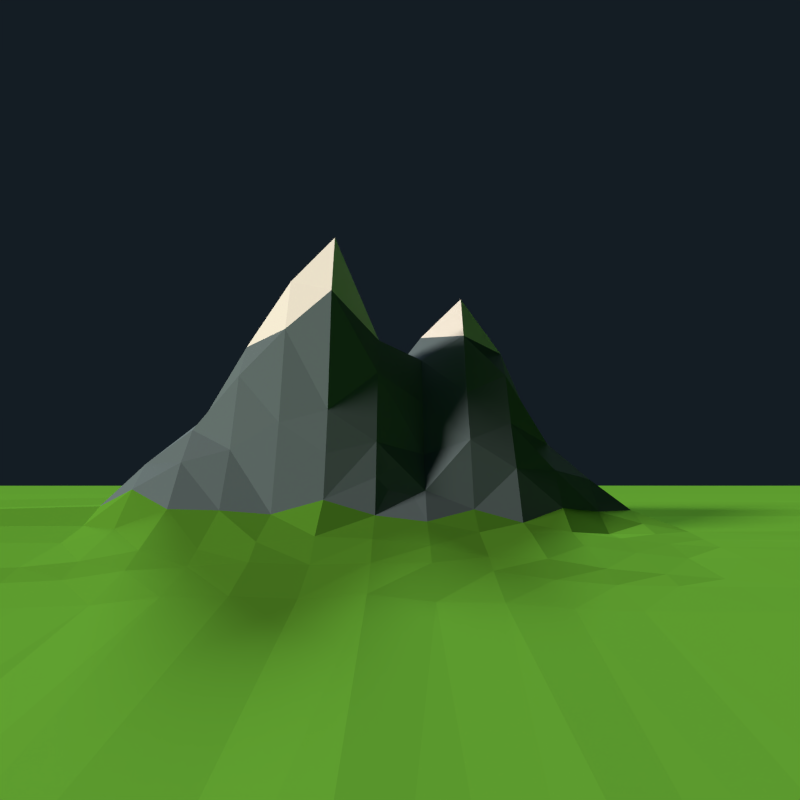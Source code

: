 # Source: HackathonLogoNight.blend  (saved by Blender 2.75.0; exported with 4.5.12 LTS)
import bpy
from mathutils import Matrix  # noqa: F401  (used for matrix-valued properties, if any)

bpy.ops.wm.read_factory_settings(use_empty=True)
scene = bpy.context.scene
scene.name = 'Scene'

# ---- collections
col_collection_1 = bpy.data.collections.new('Collection 1'); scene.collection.children.link(col_collection_1)

# ---- materials (node trees are filled in below, after node groups)
mat_diffuser = bpy.data.materials.new('Diffuser')
mat_diffuser.alpha_threshold = 0.0
mat_diffuser.use_transparent_shadow = False
mat_diffuser.diffuse_color = (0.0, 0.0, 0.0, 1.0)
mat_diffuser.roughness = 0.5
mat_diffuser.specular_intensity = 0.0
mat_ground = bpy.data.materials.new('Ground')
mat_ground.alpha_threshold = 0.0
mat_ground.use_transparent_shadow = False
mat_ground.diffuse_color = (0.114, 0.3672, 0.03367, 1.0)
mat_ground.roughness = 0.5
mat_ground.specular_intensity = 0.0
mat_mountain = bpy.data.materials.new('Mountain')
mat_mountain.alpha_threshold = 0.0
mat_mountain.use_transparent_shadow = False
mat_mountain.diffuse_color = (0.1501, 0.2119, 0.2529, 1.0)
mat_mountain.roughness = 0.5
mat_mountain.specular_intensity = 0.0
mat_ice = bpy.data.materials.new('Ice')
mat_ice.alpha_threshold = 0.0
mat_ice.use_transparent_shadow = False
mat_ice.diffuse_color = (1.0, 1.0, 1.0, 1.0)
mat_ice.roughness = 0.5
mat_ice.specular_intensity = 0.0
mat_cave = bpy.data.materials.new('Cave')
mat_cave.alpha_threshold = 0.0
mat_cave.use_transparent_shadow = False
mat_cave.diffuse_color = (0.0, 0.0, 0.0, 1.0)
mat_cave.roughness = 0.5
mat_cave.specular_intensity = 0.0

# ---- material node trees

# ---- world
world_world = bpy.data.worlds.new('World'); scene.world = world_world
world_world.color = (0.007074, 0.01202, 0.01739)
world_world.use_sun_shadow = False
world_world.sun_shadow_jitter_overblur = 0.0
world_world.cycles.sampling_method = 'MANUAL'
world_world.cycles.sample_map_resolution = 256
world_world.light_settings.ao_factor = 0.8

# ---- cameras
cam_camera_001 = bpy.data.cameras.new('Camera.001')
cam_camera_001.clip_end = 100.0
cam_camera_001.lens = 35.0
cam_camera_001.sensor_width = 32.0
cam_camera_001.sensor_height = 18.0
cam_camera_001.display_size = 2.0
cam_camera_001.dof.focus_distance = 0.0
cam_camera_001.dof.aperture_fstop = 128.0
cam_camera_001.dof.aperture_blades = 6

# ---- lights
light_sun_001 = bpy.data.lights.new('Sun.001', 'SUN')
light_sun_001.transmission_factor = 0.0
light_sun_001.angle = 0.1993
light_sun_001.energy = 3.0
light_sun_001.shadow_buffer_clip_start = 0.5
light_sun_001.shadow_soft_size = 0.1
light_sun_001.shadow_cascade_max_distance = 1000.0
light_sun_001.cycles.use_multiple_importance_sampling = False
light_sun = bpy.data.lights.new('Sun', 'SUN')
light_sun.color = (1.0, 0.8621, 0.7027)
light_sun.transmission_factor = 0.0
light_sun.angle = 0.1993
light_sun.energy = 3.0
light_sun.shadow_buffer_clip_start = 0.5
light_sun.shadow_soft_size = 0.1
light_sun.shadow_cascade_max_distance = 1000.0
light_sun.cycles.use_multiple_importance_sampling = False

# ---- meshes
me_plane_002 = bpy.data.meshes.new('Plane.002')
me_plane_002.from_pydata([(-1.0, -1.0, 0.0), (1.0, -1.0, 0.0), (-1.0, 1.0, 0.0), (1.0, 1.0, 0.0)], [], [(0, 1, 3, 2)])
me_plane_002.materials.append(mat_diffuser)
me_plane_002.use_remesh_preserve_volume = False
me_plane_002.use_remesh_preserve_attributes = False
me_plane_002.use_mirror_vertex_groups = False
me_plane_002.update()
me_plane_001 = bpy.data.meshes.new('Plane.001')
me_plane_001.from_pydata([(-3.741, -1.472, -0.01835), (3.62, -1.472, -0.01835), (-3.741, 2.908, 0.0), (3.62, 2.908, 0.0006839), (-3.741, 0.0, 0.008729), (0.0, -1.472, -0.01102), (3.62, 0.0, 0.023), (0.0, 2.908, 0.003072), (0.0, 0.0, 0.4996), (-3.741, -0.5, 0.0001001), (0.5, -1.472, -0.01541), (3.62, 0.5214, 0.01651), (-0.5, 2.908, 0.0), (-3.741, 0.5217, 0.002017), (-0.5, -1.472, -0.0182), (3.62, -0.5, 0.004837), (0.5, 2.908, 0.003251), (0.0, 0.5132, 0.08988), (0.0, -0.5, 0.1142), (-0.5, 0.0, 0.1448), (0.5, 0.0, 0.4189), (0.5, -0.5, 0.04545), (-0.5, -0.5, 0.01015), (-0.5, 0.5214, 0.0161), (0.5, 0.5086, 0.1163), (-3.741, -0.7542, -0.005784), (0.75, -1.472, -0.01784), (3.62, 1.794, 0.001536), (-0.7553, 2.908, 0.0), (-3.741, 0.25, 0.002407), (-0.25, -1.472, -0.009922), (3.62, -0.25, 0.01541), (0.25, 2.908, 0.00528), (0.0, 0.8203, 0.0483), (0.0, -0.25, 0.4069), (-0.7552, 0.0, 0.003383), (0.25, 0.0, 0.6366), (-3.741, -0.25, 0.002928), (0.25, -1.472, -0.01502), (3.62, 0.25, 0.02346), (-0.25, 2.908, 0.0003622), (-3.741, 1.794, 0.0), (-0.7553, -1.472, -0.01793), (3.62, -0.7542, -0.007671), (0.75, 2.908, 0.0002241), (0.0, 0.25, 0.234), (0.0, -0.7542, -0.005117), (-0.25, 0.0, 0.4547), (0.75, 0.0, 0.1779), (0.5, -0.25, 0.1606), (0.5, -0.7541, 0.00358), (0.25, -0.5, 0.04775), (0.75, -0.5, 0.02196), (-0.5, -0.25, 0.05779), (-0.5, -0.7541, 0.001022), (-0.7553, -0.5, 0.00195), (-0.25, -0.5, 0.09476), (-0.5, 0.8418, 0.004426), (-0.5, 0.25, 0.01958), (-0.7553, 0.5217, 0.005878), (-0.25, 0.5171, 0.06226), (0.5, 0.8269, 0.04092), (0.5, 0.25, 0.4472), (0.25, 0.5047, 0.141), (0.75, 0.5156, 0.07289), (0.75, 0.25, 0.2097), (0.25, 0.25, 0.6785), (0.25, 0.8253, 0.04488), (-0.25, 0.25, 0.1968), (-0.7553, 0.25, 0.004987), (-0.7553, 0.8419, 0.00206), (-0.25, -0.7542, 0.006613), (-0.7552, -0.7541, 0.0003341), (-0.7553, -0.25, 0.000162), (0.75, -0.7542, -0.005913), (0.25, -0.7537, 0.0128), (0.25, -0.25, 0.1448), (0.75, -0.25, 0.142), (-0.25, -0.25, 0.3396), (-0.25, 0.839, 0.01701), (0.75, 0.8392, 0.01628), (-3.741, -1.112, -0.01816), (0.875, -1.472, -0.01835), (3.62, 2.518, 0.001416), (-1.365, 2.908, 0.0), (-3.741, 0.125, 0.003503), (-0.125, -1.472, -0.008563), (3.62, -0.125, 0.02688), (0.125, 2.908, 0.01079), (0.0, 1.035, 0.01708), (0.0, -0.125, 0.5755), (-1.365, 0.0, 0.008464), (0.125, 0.0, 0.4113), (-3.741, -0.375, 0.006574), (0.375, -1.472, -0.01119), (3.62, 0.375, 0.02668), (-0.375, 2.908, 0.0006896), (-3.741, 1.031, 3.252e-05), (-0.625, -1.472, -0.01463), (3.62, -0.625, 0.003308), (0.625, 2.908, 0.005237), (0.0, 0.375, 0.1501), (0.0, -0.625, 0.03883), (-0.375, 0.0, 0.2495), (0.625, 0.0, 0.27), (0.5, -0.125, 0.2837), (0.5, -0.625, 0.02431), (0.125, -0.5, 0.0762), (0.625, -0.5, 0.02469), (-0.5, -0.125, 0.121), (-0.5, -0.625, 0.006242), (-1.365, -0.5, 0.001611), (-0.375, -0.5, 0.03404), (-0.5, 1.038, 0.0003085), (-0.5, 0.375, 0.02761), (-1.365, 0.5217, 0.001803), (-0.375, 0.5204, 0.03277), (0.5, 1.03, 0.0249), (0.5, 0.375, 0.255), (0.125, 0.512, 0.1047), (0.625, 0.5084, 0.1192), (-3.741, -0.625, 0.002087), (0.625, -1.472, -0.01757), (3.62, 1.03, 0.01171), (-0.625, 2.908, 0.0), (-3.741, 0.375, 0.00416), (-0.375, -1.472, -0.01088), (3.62, -0.375, 0.006982), (0.375, 2.908, 0.01004), (0.0, 0.7308, 0.0681), (0.0, -0.375, 0.2216), (-0.625, 0.0, 0.05282), (0.375, 0.0, 0.5566), (-3.741, -0.125, 0.00257), (0.125, -1.472, -0.01494), (3.62, 0.125, 0.03489), (-0.125, 2.908, 0.004511), (-3.741, 2.518, 0.0), (-1.365, -1.472, -0.01835), (3.62, -1.112, -0.01819), (0.875, 2.908, 0.004234), (0.0, 0.125, 0.3732), (0.0, -1.112, -0.009456), (-0.125, 0.0, 0.5738), (0.875, 0.0, 0.06871), (0.5, -0.375, 0.09978), (0.5, -1.111, -0.01076), (0.375, -0.5, 0.04872), (0.875, -0.5, 0.01161), (-0.5, -0.375, 0.02168), (-0.5, -1.111, -0.01075), (-0.625, -0.5, 0.005466), (-0.125, -0.5, 0.1362), (-0.5, 0.7548, 0.01163), (-0.5, 0.125, 0.06433), (-0.625, 0.5217, 0.003578), (-0.125, 0.5174, 0.06477), (0.5, 0.7357, 0.06136), (0.5, 0.125, 0.5319), (0.375, 0.5115, 0.107), (0.875, 0.5201, 0.03992), (0.75, 0.375, 0.1531), (0.75, 0.125, 0.1997), (0.625, 0.25, 0.3007), (0.875, 0.25, 0.09465), (0.25, 0.375, 0.3566), (0.25, 0.125, 0.843), (0.125, 0.25, 0.4559), (0.375, 0.25, 0.5739), (0.25, 1.033, 0.02232), (0.25, 0.7176, 0.08616), (0.125, 0.8267, 0.04869), (0.375, 0.8251, 0.04987), (-0.25, 0.375, 0.06758), (-0.25, 0.125, 0.3152), (-0.375, 0.25, 0.08995), (-0.125, 0.25, 0.2751), (-0.7553, 0.375, 0.005114), (-0.7553, 0.125, 0.007253), (-1.365, 0.25, 0.002024), (-0.625, 0.25, 0.01971), (-0.7553, 1.038, 0.0), (-0.7553, 0.7556, 0.00373), (-1.365, 1.794, 3.828e-05), (-0.625, 0.8419, 0.003305), (-0.25, -0.625, 0.02056), (-0.25, -1.111, -0.01475), (-0.375, -0.7542, -0.0001941), (-0.125, -0.7541, -0.006626), (-0.7553, -0.625, 0.004648), (-0.7553, -1.112, -0.01525), (-1.365, -0.7542, -0.006615), (-0.625, -0.7542, -0.004129), (-0.7553, -0.125, 0.001472), (-0.7553, -0.375, 0.006413), (-1.365, -0.25, 0.002616), (-0.625, -0.25, 0.01381), (0.75, -0.625, 0.005756), (0.75, -1.112, -0.01797), (0.625, -0.754, 0.00341), (0.875, -0.7542, -0.00442), (0.25, -0.625, 0.02656), (0.25, -1.111, -0.005958), (0.125, -0.7542, 0.001986), (0.375, -0.7542, 0.003288), (0.25, -0.125, 0.3119), (0.25, -0.375, 0.09), (0.125, -0.25, 0.2085), (0.375, -0.25, 0.1442), (0.75, -0.125, 0.1651), (0.75, -0.375, 0.05609), (0.625, -0.25, 0.1733), (0.875, -0.25, 0.05452), (-0.25, -0.125, 0.5251), (-0.25, -0.375, 0.1657), (-0.375, -0.25, 0.1404), (-0.125, -0.25, 0.5175), (-0.25, 1.037, 0.005468), (-0.25, 0.745, 0.04279), (-0.375, 0.8416, 0.006902), (-0.125, 0.8326, 0.03423), (0.75, 1.037, 0.007093), (0.75, 0.7475, 0.03729), (0.625, 0.8329, 0.03441), (0.875, 0.8415, 0.01058), (0.875, 0.7528, 0.02599), (0.625, 0.7384, 0.05929), (0.625, 1.037, 0.01168), (-0.125, 0.7449, 0.04702), (-0.375, 0.7526, 0.02326), (-0.375, 1.038, 0.0006387), (-0.125, -0.375, 0.2598), (-0.375, -0.375, 0.06013), (-0.375, -0.125, 0.2369), (0.875, -0.375, 0.02437), (0.625, -0.375, 0.08653), (0.625, -0.125, 0.2384), (0.375, -0.375, 0.07147), (0.125, -0.375, 0.1168), (0.125, -0.125, 0.2949), (0.375, -1.111, -0.01493), (0.125, -1.112, -0.01579), (0.125, -0.625, 0.02934), (0.875, -1.112, -0.01812), (0.625, -1.111, -0.01272), (0.625, -0.625, 0.01362), (-0.625, -0.375, 0.0007304), (-1.365, -0.375, 0.007568), (-1.364, -0.125, 0.007905), (-0.625, -1.112, -0.01543), (-1.365, -1.112, -0.01819), (-1.365, -0.625, 0.003362), (-0.125, -1.111, -0.005111), (-0.375, -1.112, -0.01227), (-0.375, -0.625, 0.007126), (-0.625, 0.7556, 0.001685), (-1.365, 1.03, 0.001335), (-1.365, 2.518, 0.0), (-0.625, 0.125, 0.02985), (-1.364, 0.125, 0.009294), (-1.365, 0.375, 0.006834), (-0.125, 0.125, 0.4025), (-0.375, 0.125, 0.1828), (-0.375, 0.375, 0.04366), (0.375, 0.7298, 0.07635), (0.125, 0.7259, 0.08212), (0.125, 1.031, 0.03088), (0.375, 0.125, 0.7181), (0.125, 0.125, 0.5513), (0.125, 0.375, 0.2749), (0.875, 0.125, 0.08507), (0.625, 0.125, 0.3243), (0.625, 0.375, 0.2223), (0.875, 0.375, 0.05945), (0.375, 0.375, 0.3245), (0.375, 1.033, 0.02754), (-0.125, 0.375, 0.102), (-0.625, 0.375, 0.01337), (-0.625, 1.038, 0.0002438), (-0.125, -0.625, 0.05427), (-0.625, -0.625, 0.001416), (-0.625, -0.125, 0.04323), (0.875, -0.625, 0.007679), (0.375, -0.625, 0.02107), (0.375, -0.125, 0.3324), (0.875, -0.125, 0.07894), (-0.125, -0.125, 0.6965), (-0.125, 1.036, 0.01593), (0.875, 1.038, 0.005112), (0.25, 0.4375, 0.2488), (-0.1719, 0.2734, 0.2133), (-0.125, 0.3125, 0.1885), (0.125, 0.4375, 0.1898), (0.0625, 0.375, 0.2125), (0.03125, 0.4062, 0.1388), (0.09375, 0.4375, 0.1586), (0.09427, 0.4062, 0.2012), (0.04688, 0.375, 0.1969), (-0.1367, 0.2988, 0.2001)], [], [(83, 3, 140), (287, 89, 7), (90, 8, 143), (285, 87, 6), (284, 105, 20), (283, 106, 21), (282, 99, 15), (109, 19, 131), (110, 22, 151), (279, 102, 18), (113, 12, 124), (277, 114, 23), (117, 16, 128), (118, 24, 159), (95, 11, 160), (161, 64, 120), (271, 162, 65), (270, 135, 39), (269, 165, 289), (268, 166, 66), (158, 62, 168), (266, 169, 32), (265, 170, 67), (157, 61, 172), (263, 173, 60), (262, 174, 68), (141, 45, 176), (177, 59, 115), (178, 69, 179), (258, 154, 58), (181, 28, 84), (182, 70, 183), (255, 153, 57), (185, 56, 112), (186, 71, 187), (142, 46, 188), (189, 55, 111), (190, 72, 191), (150, 54, 192), (193, 35, 91), (194, 73, 195), (149, 53, 196), (245, 197, 52), (244, 198, 74), (139, 43, 200), (242, 201, 51), (202, 75, 203), (240, 146, 50), (205, 36, 92), (238, 206, 76), (145, 49, 208), (236, 209, 48), (235, 210, 77), (234, 127, 31), (233, 213, 47), (214, 78, 215), (231, 130, 34), (230, 217, 40), (229, 218, 79), (228, 129, 33), (221, 44, 100), (222, 80, 223), (123, 27, 224), (225, 224, 80), (160, 225, 222), (11, 123, 225), (226, 223, 61), (120, 226, 157), (64, 222, 226), (227, 100, 16), (223, 227, 117), (80, 221, 227), (218, 228, 220), (60, 156, 228), (156, 17, 129), (153, 229, 219), (23, 116, 229), (116, 60, 218), (230, 96, 12), (57, 219, 230), (219, 79, 217), (231, 216, 78), (152, 231, 214), (152, 18, 130), (232, 215, 53), (112, 232, 149), (56, 214, 232), (233, 103, 19), (215, 233, 109), (78, 213, 233), (210, 234, 212), (52, 148, 234), (148, 15, 127), (235, 211, 49), (21, 108, 235), (108, 52, 210), (105, 236, 104), (49, 211, 236), (211, 77, 209), (237, 208, 76), (51, 147, 237), (21, 145, 237), (130, 238, 207), (18, 107, 238), (107, 51, 206), (90, 239, 92), (34, 207, 239), (207, 76, 205), (202, 240, 204), (94, 240, 202), (10, 146, 240), (241, 203, 46), (134, 241, 142), (38, 202, 241), (102, 242, 107), (46, 203, 242), (75, 201, 242), (243, 200, 74), (82, 243, 198), (1, 139, 243), (146, 244, 199), (122, 244, 146), (26, 198, 244), (106, 245, 108), (50, 199, 245), (199, 74, 197), (246, 196, 73), (151, 246, 194), (22, 149, 246), (247, 195, 37), (111, 247, 93), (55, 194, 247), (248, 91, 4), (195, 248, 133), (73, 193, 248), (249, 192, 72), (98, 249, 190), (14, 150, 249), (250, 191, 25), (138, 250, 81), (42, 190, 250), (251, 111, 9), (191, 251, 121), (72, 189, 251), (252, 188, 71), (86, 252, 186), (5, 142, 252), (253, 187, 54), (126, 253, 150), (30, 186, 253), (254, 112, 22), (187, 254, 110), (71, 185, 254), (255, 184, 70), (59, 155, 255), (155, 23, 153), (256, 183, 41), (115, 256, 97), (59, 182, 256), (257, 84, 2), (183, 257, 137), (70, 181, 257), (178, 258, 180), (131, 258, 178), (131, 19, 154), (259, 179, 29), (91, 259, 85), (35, 178, 259), (260, 115, 13), (179, 260, 125), (69, 177, 260), (174, 261, 176), (47, 143, 261), (8, 141, 261), (154, 262, 175), (19, 103, 262), (103, 47, 174), (114, 263, 116), (58, 175, 263), (175, 68, 173), (264, 172, 67), (159, 264, 170), (24, 157, 264), (129, 265, 171), (17, 119, 265), (119, 63, 170), (89, 266, 88), (33, 171, 266), (171, 67, 169), (267, 168, 66), (36, 132, 267), (132, 20, 158), (141, 268, 167), (8, 92, 268), (36, 166, 268), (295, 119, 294), (45, 167, 269), (167, 66, 165), (162, 270, 164), (48, 144, 270), (144, 6, 135), (271, 163, 62), (20, 104, 271), (104, 48, 162), (272, 120, 24), (163, 272, 118), (65, 161, 272), (273, 160, 64), (164, 273, 161), (39, 95, 273), (17, 101, 294), (62, 118, 274), (275, 128, 32), (172, 275, 169), (61, 117, 275), (173, 276, 156), (298, 290, 176), (176, 45, 101), (177, 277, 155), (69, 180, 277), (180, 58, 114), (278, 124, 28), (184, 278, 181), (57, 113, 278), (279, 152, 56), (188, 279, 185), (188, 46, 102), (280, 151, 55), (192, 280, 189), (54, 110, 280), (281, 131, 35), (196, 281, 193), (53, 109, 281), (197, 282, 148), (74, 200, 282), (43, 99, 282), (201, 283, 147), (75, 204, 283), (204, 50, 106), (205, 284, 132), (208, 284, 205), (208, 49, 105), (209, 285, 144), (77, 212, 285), (212, 31, 87), (213, 286, 143), (216, 286, 213), (216, 34, 90), (217, 287, 136), (79, 220, 287), (220, 33, 89), (288, 140, 44), (224, 288, 221), (27, 83, 288), (288, 83, 140), (136, 287, 7), (286, 90, 143), (144, 285, 6), (132, 284, 20), (147, 283, 21), (148, 282, 15), (281, 109, 131), (280, 110, 151), (152, 279, 18), (278, 113, 124), (155, 277, 23), (156, 276, 17), (275, 117, 128), (274, 118, 159), (273, 95, 160), (272, 161, 120), (163, 271, 65), (164, 270, 39), (292, 269, 63), (167, 268, 66), (267, 158, 168), (88, 266, 32), (171, 265, 67), (264, 157, 172), (116, 263, 60), (175, 262, 68), (261, 141, 176), (260, 177, 115), (259, 178, 179), (180, 258, 58), (257, 181, 84), (256, 182, 183), (184, 255, 57), (254, 185, 112), (253, 186, 187), (252, 142, 188), (251, 189, 111), (250, 190, 191), (249, 150, 192), (248, 193, 91), (247, 194, 195), (246, 149, 196), (108, 245, 52), (199, 244, 74), (243, 139, 200), (107, 242, 51), (241, 202, 203), (204, 240, 50), (239, 205, 92), (207, 238, 76), (237, 145, 208), (104, 236, 48), (211, 235, 77), (212, 234, 31), (103, 233, 47), (232, 214, 215), (216, 231, 34), (96, 230, 40), (219, 229, 79), (220, 228, 33), (227, 221, 100), (226, 222, 223), (225, 123, 224), (222, 225, 80), (64, 160, 222), (160, 11, 225), (157, 226, 61), (24, 120, 157), (120, 64, 226), (117, 227, 16), (61, 223, 117), (223, 80, 227), (79, 218, 220), (218, 60, 228), (228, 156, 129), (57, 153, 219), (153, 23, 229), (229, 116, 218), (113, 230, 12), (113, 57, 230), (230, 219, 217), (214, 231, 78), (56, 152, 214), (231, 152, 130), (149, 232, 53), (22, 112, 149), (112, 56, 232), (109, 233, 19), (53, 215, 109), (215, 78, 233), (77, 210, 212), (210, 52, 234), (234, 148, 127), (145, 235, 49), (145, 21, 235), (235, 108, 210), (20, 105, 104), (105, 49, 236), (236, 211, 209), (206, 237, 76), (206, 51, 237), (147, 21, 237), (34, 130, 207), (130, 18, 238), (238, 107, 206), (8, 90, 92), (90, 34, 239), (239, 207, 205), (75, 202, 204), (38, 94, 202), (94, 10, 240), (142, 241, 46), (5, 134, 142), (134, 38, 241), (18, 102, 107), (102, 46, 242), (203, 75, 242), (198, 243, 74), (26, 82, 198), (82, 1, 243), (50, 146, 199), (10, 122, 146), (122, 26, 244), (21, 106, 108), (106, 50, 245), (245, 199, 197), (194, 246, 73), (55, 151, 194), (151, 22, 246), (93, 247, 37), (9, 111, 93), (111, 55, 247), (133, 248, 4), (37, 195, 133), (195, 73, 248), (190, 249, 72), (42, 98, 190), (98, 14, 249), (81, 250, 25), (0, 138, 81), (138, 42, 250), (121, 251, 9), (25, 191, 121), (191, 72, 251), (186, 252, 71), (30, 86, 186), (86, 5, 252), (150, 253, 54), (14, 126, 150), (126, 30, 253), (110, 254, 22), (54, 187, 110), (187, 71, 254), (182, 255, 70), (182, 59, 255), (255, 155, 153), (97, 256, 41), (13, 115, 97), (115, 59, 256), (137, 257, 2), (41, 183, 137), (183, 70, 257), (69, 178, 180), (35, 131, 178), (258, 131, 154), (85, 259, 29), (4, 91, 85), (91, 35, 259), (125, 260, 13), (29, 179, 125), (179, 69, 260), (291, 276, 290), (174, 47, 261), (143, 8, 261), (58, 154, 175), (154, 19, 262), (262, 103, 174), (23, 114, 116), (114, 58, 263), (263, 175, 173), (170, 264, 67), (63, 159, 170), (159, 24, 264), (33, 129, 171), (129, 17, 265), (265, 119, 170), (7, 89, 88), (89, 33, 266), (266, 171, 169), (166, 267, 66), (166, 36, 267), (267, 132, 158), (45, 141, 167), (141, 8, 268), (92, 36, 268), (269, 167, 165), (65, 162, 164), (162, 48, 270), (270, 144, 135), (158, 271, 62), (158, 20, 271), (271, 104, 162), (118, 272, 24), (62, 163, 118), (163, 65, 272), (161, 273, 64), (65, 164, 161), (164, 39, 273), (66, 168, 165), (168, 62, 274), (169, 275, 32), (67, 172, 169), (172, 61, 275), (60, 173, 156), (59, 177, 155), (177, 69, 277), (277, 180, 114), (181, 278, 28), (70, 184, 181), (184, 57, 278), (185, 279, 56), (71, 188, 185), (279, 188, 102), (189, 280, 55), (72, 192, 189), (192, 54, 280), (193, 281, 35), (73, 196, 193), (196, 53, 281), (52, 197, 148), (197, 74, 282), (200, 43, 282), (51, 201, 147), (201, 75, 283), (283, 204, 106), (36, 205, 132), (76, 208, 205), (284, 208, 105), (48, 209, 144), (209, 77, 285), (285, 212, 87), (47, 213, 143), (78, 216, 213), (286, 216, 90), (40, 217, 136), (217, 79, 287), (287, 220, 89), (221, 288, 44), (80, 224, 221), (224, 27, 288), (289, 165, 274), (297, 45, 293), (119, 295, 292), (168, 274, 165), (68, 176, 290), (17, 276, 101), (63, 289, 274), (68, 174, 176), (269, 292, 296), (294, 101, 297), (101, 276, 291), (101, 291, 176), (276, 68, 290), (274, 159, 63), (173, 68, 276), (295, 294, 297), (291, 298, 176), (298, 291, 290), (63, 269, 289), (119, 17, 294), (119, 292, 63), (45, 297, 101), (45, 269, 293), (293, 269, 296), (293, 292, 295), (295, 297, 293)])
me_plane_001.polygons.foreach_set('material_index', [0, 0, 1, 0, 1, 0, 0, 1, 0, 1, 0, 0, 0, 1, 0, 0, 1, 0, 1, 2, 1, 0, 0, 0, 0, 1, 1, 0, 0, 0, 0, 0, 0, 1, 0, 0, 0, 0, 0, 0, 0, 0, 0, 0, 0, 0, 0, 0, 1, 1, 1, 1, 1, 0, 1, 1, 1, 0, 0, 0, 0, 0, 0, 0, 0, 0, 0, 0, 0, 0, 0, 0, 0, 0, 0, 0, 0, 0, 0, 0, 0, 1, 1, 1, 1, 1, 1, 1, 1, 1, 0, 0, 0, 1, 0, 0, 1, 1, 1, 1, 0, 0, 1, 1, 0, 1, 1, 1, 0, 0, 0, 0, 0, 0, 0, 0, 0, 0, 0, 0, 0, 0, 0, 0, 0, 0, 0, 0, 0, 0, 0, 0, 0, 0, 0, 0, 0, 0, 0, 0, 0, 0, 0, 0, 0, 0, 0, 0, 0, 0, 0, 0, 0, 0, 0, 0, 0, 0, 0, 0, 0, 0, 0, 0, 1, 0, 0, 0, 0, 0, 0, 1, 1, 1, 1, 1, 1, 0, 0, 1, 0, 0, 0, 0, 0, 0, 0, 0, 0, 2, 2, 1, 1, 1, 2, 1, 1, 1, 1, 1, 0, 1, 1, 1, 1, 1, 1, 0, 0, 0, 1, 1, 0, 0, 0, 0, 1, 1, 0, 0, 0, 0, 0, 0, 1, 0, 0, 0, 0, 0, 0, 0, 1, 0, 0, 0, 0, 0, 0, 1, 1, 1, 1, 1, 0, 2, 2, 1, 0, 0, 0, 0, 0, 0, 0, 0, 2, 0, 1, 0, 0, 1, 0, 1, 0, 0, 0, 0, 1, 0, 1, 1, 0, 1, 1, 2, 0, 0, 0, 0, 1, 1, 0, 0, 0, 0, 0, 0, 0, 0, 0, 0, 0, 0, 0, 0, 0, 0, 0, 0, 0, 0, 0, 1, 1, 1, 1, 1, 0, 1, 1, 1, 0, 0, 0, 0, 0, 0, 0, 0, 0, 0, 0, 0, 0, 0, 0, 0, 0, 0, 0, 0, 0, 0, 0, 0, 1, 1, 1, 1, 0, 1, 1, 1, 1, 1, 0, 0, 1, 0, 0, 1, 1, 1, 1, 0, 0, 1, 1, 1, 1, 1, 1, 0, 0, 0, 0, 0, 0, 1, 0, 0, 0, 0, 0, 0, 0, 0, 0, 0, 0, 0, 0, 0, 0, 0, 0, 0, 0, 0, 0, 0, 0, 0, 0, 0, 0, 0, 0, 0, 0, 0, 0, 0, 0, 0, 0, 0, 0, 0, 0, 0, 0, 0, 0, 0, 0, 0, 0, 0, 0, 0, 0, 0, 0, 0, 1, 1, 1, 0, 1, 1, 0, 0, 0, 0, 0, 0, 0, 0, 0, 0, 0, 0, 2, 2, 2, 1, 1, 1, 1, 1, 1, 0, 1, 1, 1, 1, 1, 1, 0, 1, 0, 1, 1, 0, 0, 0, 0, 0, 0, 0, 0, 0, 0, 1, 0, 0, 0, 0, 0, 0, 0, 0, 0, 0, 0, 0, 0, 0, 1, 1, 1, 1, 1, 0, 1, 1, 2, 0, 0, 0, 0, 0, 0, 1, 1, 1, 1, 1, 1, 1, 1, 1, 1, 1, 1, 1, 1, 1, 1, 1, 1, 1, 1, 1, 1, 1, 1, 1, 1])
me_plane_001.materials.append(mat_ground)
me_plane_001.materials.append(mat_mountain)
me_plane_001.materials.append(mat_ice)
me_plane_001.materials.append(mat_cave)
me_plane_001.use_remesh_preserve_volume = False
me_plane_001.use_remesh_preserve_attributes = False
me_plane_001.use_mirror_vertex_groups = False
me_plane_001.update()

# ---- objects
ob_sun_001 = bpy.data.objects.new('Sun.001', light_sun_001)
ob_plane = bpy.data.objects.new('Plane', me_plane_002)
ob_camera = bpy.data.objects.new('Camera', cam_camera_001)
ob_sun = bpy.data.objects.new('Sun', light_sun)
ob_world = bpy.data.objects.new('World', me_plane_001)

# ---- transforms, parenting, visibility, modifiers, constraints
ob_sun_001.location = (0.9443, -8.342, 4.328)
ob_sun_001.rotation_euler = (0.0, -1.047, 1.571)
ob_sun_001.lineart.crease_threshold = 0.0
ob_plane.location = (-15.66, 4.724, 11.53)
ob_plane.rotation_euler = (0.0, 1.571, 0.0)
ob_plane.scale = (16.13, 16.13, 16.13)
ob_plane.lineart.crease_threshold = 0.0
ob_camera.location = (0.54, 21.4, 3.122)
ob_camera.rotation_euler = (1.571, 0.0, -3.142)
ob_camera.lineart.crease_threshold = 0.0
ob_sun.location = (15.92, 6.067, 5.789)
ob_sun.rotation_euler = (0.0, 1.047, 0.2618)
ob_sun.lineart.crease_threshold = 0.0
ob_world.location = (0.0, 0.0, 0.0)
ob_world.scale = (8.193, 8.193, 8.193)
ob_world.lineart.crease_threshold = 0.0

# ---- collection membership
col_collection_1.objects.link(ob_sun_001)
col_collection_1.objects.link(ob_plane)
col_collection_1.objects.link(ob_camera)
col_collection_1.objects.link(ob_sun)
col_collection_1.objects.link(ob_world)

# ---- scene / render settings (as saved in the file)
scene.camera = ob_camera
scene.frame_start = 1; scene.frame_end = 250; scene.frame_set(1)
scene.render.engine = 'BLENDER_EEVEE_NEXT'
scene.render.image_settings.color_depth = '16'
scene.render.resolution_y = 1920
scene.render.dither_intensity = 0.0
scene.cycles.use_denoising = False
scene.cycles.samples = 10
scene.cycles.sampling_pattern = 'TABULATED_SOBOL'
scene.cycles.light_sampling_threshold = 0.0
scene.cycles.use_adaptive_sampling = False
scene.cycles.use_light_tree = False
scene.cycles.blur_glossy = 0.0
scene.cycles.pixel_filter_type = 'GAUSSIAN'
scene.cycles.sample_clamp_indirect = 0.0
scene.view_settings.view_transform = 'Standard'
bpy.context.view_layer.update()
